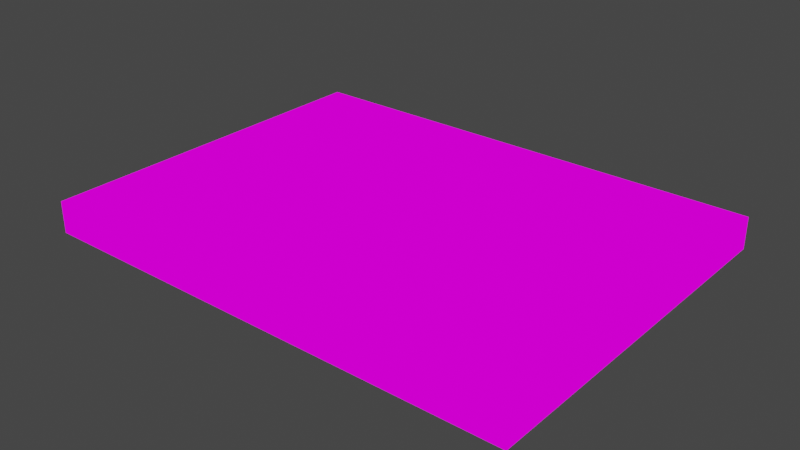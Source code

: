 # Source: YogaMatrees.blend  (saved by Blender 2.82.7; exported with 4.5.12 LTS)
import bpy
from mathutils import Matrix  # noqa: F401  (used for matrix-valued properties, if any)

bpy.ops.wm.read_factory_settings(use_empty=True)
scene = bpy.context.scene
scene.name = 'Scene'

# ---- collections
col_collection = bpy.data.collections.new('Collection'); scene.collection.children.link(col_collection)

# ---- images (referenced by path relative to the original .blend; pixels are not part of the script)
import os
ASSET_DIR = os.environ.get("B2B_ASSET_DIR", "")  # directory of the original .blend (textures are referenced by path, not embedded)
HERE = os.path.dirname(os.path.abspath(__file__))  # packed textures are extracted next to this script under _unpacked/

def load_image(name, relpath, width, height, colorspace="sRGB"):
    """Load a texture the original file referenced (path relative to the .blend, or extracted next to this script)."""
    p = next((c for c in (os.path.join(HERE, relpath), os.path.join(ASSET_DIR, relpath)) if relpath and os.path.exists(c)), "")
    if p:
        img = bpy.data.images.load(p, check_existing=True)
        img.name = name
    else:  # same state as the original file: an image datablock whose file is absent (Cycles renders it pink)
        img = bpy.data.images.new(name, width, height)
        img.source = "FILE"
        img.filepath = "//" + (relpath or name)
    img.colorspace_settings.name = colorspace
    return img
img_yogamatrees_png = load_image('YogaMatrees.png', 'YogaMatrees.png', 1024, 1024, 'sRGB')

# ---- materials (node trees are filled in below, after node groups)
mat_yogamatrees = bpy.data.materials.new('YogaMatrees')
mat_yogamatrees.alpha_threshold = 0.0
mat_yogamatrees.use_transparent_shadow = False
mat_yogamatrees.line_color = (0.0, 0.0, 0.0, 1.0)

# ---- material node trees
mat_yogamatrees.use_nodes = True; mat_yogamatrees.node_tree.nodes.clear()
_N = mat_yogamatrees.node_tree.nodes; _L = mat_yogamatrees.node_tree.links
n0 = _N.new('ShaderNodeOutputMaterial'); n0.name = 'Material Output'; n0.location = (400, 0)
n1 = _N.new('ShaderNodeLightPath'); n1.name = 'Light Path'; n1.location = (0, 250)
n2 = _N.new('ShaderNodeBsdfTransparent'); n2.name = 'Transparent BSDF'; n2.location = (-200, -100)
n3 = _N.new('ShaderNodeEmission'); n3.name = 'Emission'; n3.location = (-200, -200)
n4 = _N.new('ShaderNodeMixShader'); n4.name = 'Mix Shader'; n4.location = (200, 0)
n5 = _N.new('ShaderNodeMixShader'); n5.name = 'Mix Shader.001'; n5.location = (0, -100)
n6 = _N.new('ShaderNodeTexImage'); n6.name = 'Image Texture'; n6.location = (-500, 100)
n6.image = img_yogamatrees_png
n6.interpolation = 'Closest'
_L.new(n6.outputs[0], n3.inputs[0])
_L.new(n6.outputs[1], n5.inputs[0])
_L.new(n2.outputs[0], n5.inputs[1])
_L.new(n2.outputs[0], n4.inputs[1])
_L.new(n3.outputs[0], n5.inputs[2])
_L.new(n5.outputs[0], n4.inputs[2])
_L.new(n1.outputs[0], n4.inputs[0])
_L.new(n4.outputs[0], n0.inputs[0])
n0.is_active_output = True

# ---- world
world_world = bpy.data.worlds.new('World'); scene.world = world_world
world_world.use_nodes = True; world_world.node_tree.nodes.clear()
_N = world_world.node_tree.nodes; _L = world_world.node_tree.links
n0 = _N.new('ShaderNodeOutputWorld'); n0.name = 'World Output'; n0.location = (300, 300)
n1 = _N.new('ShaderNodeBackground'); n1.name = 'Background'; n1.location = (10, 300)
n1.inputs[0].default_value = (0.05088, 0.05088, 0.05088, 1.0)
_L.new(n1.outputs[0], n0.inputs[0])
n0.is_active_output = True
world_world.color = (0.05088, 0.05088, 0.05088)
world_world.use_sun_shadow = False
world_world.sun_shadow_jitter_overblur = 0.0

# ---- meshes
me_cube = bpy.data.meshes.new('Cube')
me_cube.from_pydata([(-0.5, -0.1, -0.06514), (-0.25, 0.15, -0.06514), (0.0, -0.1, -0.06514), (0.0, -0.35, -0.06514), (0.25, -0.35, -0.06514), (-0.25, -0.35, -0.06514), (0.25, -0.1, -0.06514), (0.25, 0.15, -0.06514), (0.5, 0.4, -0.06514), (0.5, -0.35, -0.06514), (0.0, 0.15, -0.06514), (0.25, 0.4, -0.06514), (0.5, 0.15, -0.06514), (0.5, -0.1, -0.06514), (0.0, 0.4, -0.06514), (-0.25, -0.1, -0.06514), (-0.25, 0.4, -0.06514), (-0.5, 0.15, 0.0), (-0.5, 0.4, 0.0), (-0.5, -0.35, -0.06514), (-0.5, -0.35, 0.0), (-0.5, -0.1, 0.0), (-0.25, 0.4, 0.0), (-0.5, 0.4, -0.06514), (-0.25, 0.15, 0.0), (0.0, 0.4, 0.0), (-0.25, -0.1, 0.0), (-0.5, 0.15, -0.06514), (0.0, -0.35, 0.0), (0.0, 0.15, 0.0), (-0.25, -0.35, 0.0), (0.25, 0.4, 0.0), (0.0, -0.1, 0.0), (0.25, 0.15, 0.0), (0.5, 0.15, 0.0), (0.5, 0.4, 0.0), (0.25, -0.35, 0.0), (0.25, -0.1, 0.0), (0.5, -0.1, 0.0), (0.5, -0.35, 0.0)], [], [(20, 21, 0, 19), (30, 26, 21, 20), (26, 24, 17, 21), (24, 22, 18, 17), (36, 28, 3, 4), (18, 22, 16, 23), (28, 30, 5, 3), (29, 25, 22, 24), (21, 17, 27, 0), (32, 29, 24, 26), (35, 34, 12, 8), (28, 32, 26, 30), (33, 31, 25, 29), (36, 37, 32, 28), (37, 33, 29, 32), (31, 35, 8, 11), (38, 34, 33, 37), (34, 35, 31, 33), (39, 38, 37, 36), (30, 20, 19, 5), (25, 31, 11, 14), (34, 38, 13, 12), (22, 25, 14, 16), (38, 39, 9, 13), (39, 36, 4, 9), (17, 18, 23, 27), (8, 12, 7, 11), (12, 13, 6, 7), (13, 9, 4, 6), (11, 7, 10, 14), (7, 6, 2, 10), (6, 4, 3, 2), (14, 10, 1, 16), (10, 2, 15, 1), (2, 3, 5, 15), (16, 1, 27, 23), (1, 15, 0, 27), (15, 5, 19, 0)])
_uv = me_cube.uv_layers.new(name='UVMap')
_uv.uv.foreach_set('vector', [0.2859, 0.9995, 0.3569, 0.9995, 0.3569, 0.9995, 0.2859, 0.9995, 0.2859, 0.8339, 0.3569, 0.8339, 0.3569, 0.9995, 0.2859, 0.9995, 0.3574, 0.8339, 0.4283, 0.8339, 0.4283, 0.9995, 0.3574, 0.9995, 0.4288, 0.8339, 0.4998, 0.8339, 0.4998, 0.9995, 0.4288, 0.9995, 0.2859, 0.5005, 0.2859, 0.6661, 0.2859, 0.6661, 0.2859, 0.5005, 0.4998, 0.9995, 0.4998, 0.8339, 0.4998, 0.8339, 0.4998, 0.9995, 0.2859, 0.6672, 0.2859, 0.8328, 0.2859, 0.8328, 0.2859, 0.6672, 0.4288, 0.6672, 0.4998, 0.6672, 0.4998, 0.8328, 0.4288, 0.8328, 0.3574, 0.9995, 0.4283, 0.9995, 0.4283, 0.9995, 0.3574, 0.9995, 0.3574, 0.6672, 0.4283, 0.6672, 0.4283, 0.8328, 0.3574, 0.8328, 0.4998, 0.3339, 0.4288, 0.3339, 0.4288, 0.3339, 0.4998, 0.3339, 0.2859, 0.6672, 0.3569, 0.6672, 0.3569, 0.8328, 0.2859, 0.8328, 0.4288, 0.5005, 0.4998, 0.5005, 0.4998, 0.6661, 0.4288, 0.6661, 0.2859, 0.5005, 0.3569, 0.5005, 0.3569, 0.6661, 0.2859, 0.6661, 0.3574, 0.5005, 0.4283, 0.5005, 0.4283, 0.6661, 0.3574, 0.6661, 0.4998, 0.4995, 0.4998, 0.3339, 0.4998, 0.3339, 0.4998, 0.4995, 0.3574, 0.3339, 0.4283, 0.3339, 0.4283, 0.4995, 0.3574, 0.4995, 0.4288, 0.3339, 0.4998, 0.3339, 0.4998, 0.4995, 0.4288, 0.4995, 0.2859, 0.3339, 0.3569, 0.3339, 0.3569, 0.4995, 0.2859, 0.4995, 0.2859, 0.8339, 0.2859, 0.9995, 0.2859, 0.9995, 0.2859, 0.8339, 0.4998, 0.6661, 0.4998, 0.5005, 0.4998, 0.5005, 0.4998, 0.6661, 0.4283, 0.3339, 0.3574, 0.3339, 0.3574, 0.3339, 0.4283, 0.3339, 0.4998, 0.8328, 0.4998, 0.6672, 0.4998, 0.6672, 0.4998, 0.8328, 0.3569, 0.3339, 0.2859, 0.3339, 0.2859, 0.3339, 0.3569, 0.3339, 0.2859, 0.3339, 0.2859, 0.4995, 0.2859, 0.4995, 0.2859, 0.3339, 0.4288, 0.9995, 0.4998, 0.9995, 0.4998, 0.9995, 0.4288, 0.9995, 0.2859, 0.3339, 0.3569, 0.3339, 0.3569, 0.4995, 0.2859, 0.4995, 0.3574, 0.3339, 0.4283, 0.3339, 0.4283, 0.4995, 0.3574, 0.4995, 0.4288, 0.3339, 0.4998, 0.3339, 0.4998, 0.4995, 0.4288, 0.4995, 0.2859, 0.5005, 0.3569, 0.5005, 0.3569, 0.6661, 0.2859, 0.6661, 0.3574, 0.5005, 0.4283, 0.5005, 0.4283, 0.6661, 0.3574, 0.6661, 0.4288, 0.5005, 0.4998, 0.5005, 0.4998, 0.6661, 0.4288, 0.6661, 0.2859, 0.6672, 0.3569, 0.6672, 0.3569, 0.8328, 0.2859, 0.8328, 0.3574, 0.6672, 0.4283, 0.6672, 0.4283, 0.8328, 0.3574, 0.8328, 0.4288, 0.6672, 0.4998, 0.6672, 0.4998, 0.8328, 0.4288, 0.8328, 0.2859, 0.8339, 0.3569, 0.8339, 0.3569, 0.9995, 0.2859, 0.9995, 0.3574, 0.8339, 0.4283, 0.8339, 0.4283, 0.9995, 0.3574, 0.9995, 0.4288, 0.8339, 0.4998, 0.8339, 0.4998, 0.9995, 0.4288, 0.9995])
me_cube.materials.append(mat_yogamatrees)
me_cube.use_remesh_preserve_volume = False
me_cube.use_remesh_preserve_attributes = False
me_cube.use_mirror_vertex_groups = False
me_cube.update()

# ---- objects
ob_cube = bpy.data.objects.new('Cube', me_cube)

# ---- transforms, parenting, visibility, modifiers, constraints
ob_cube.location = (0.0, 0.0, 0.0)
ob_cube.lock_rotations_4d = False
ob_cube.empty_display_type = 'ARROWS'
ob_cube.lineart.crease_threshold = 0.0

# ---- collection membership
col_collection.objects.link(ob_cube)

# ---- scene / render settings (as saved in the file)
scene.frame_start = 1; scene.frame_end = 250; scene.frame_set(1)
scene.render.engine = 'BLENDER_EEVEE_NEXT'
scene.cycles.use_denoising = False
scene.cycles.samples = 128
scene.cycles.sampling_pattern = 'TABULATED_SOBOL'
scene.cycles.use_adaptive_sampling = False
scene.cycles.use_light_tree = False
scene.view_settings.view_transform = 'Filmic'
bpy.context.view_layer.update()

# ---- added for rendering (the .blend has no active camera): camera
cam_auto = bpy.data.cameras.new('AutoCamera')
cam_auto.lens = 50.0
cam_auto.sensor_width = 36.0
cam_auto.clip_end = 1000.0
ob_auto_camera = bpy.data.objects.new('AutoCamera', cam_auto)
scene.collection.objects.link(ob_auto_camera)
ob_auto_camera.location = (1.1581, -1.36472, 0.893911)
ob_auto_camera.rotation_euler = (1.09748, -7.21219e-08, 0.694738)
scene.camera = ob_auto_camera
bpy.context.view_layer.update()
